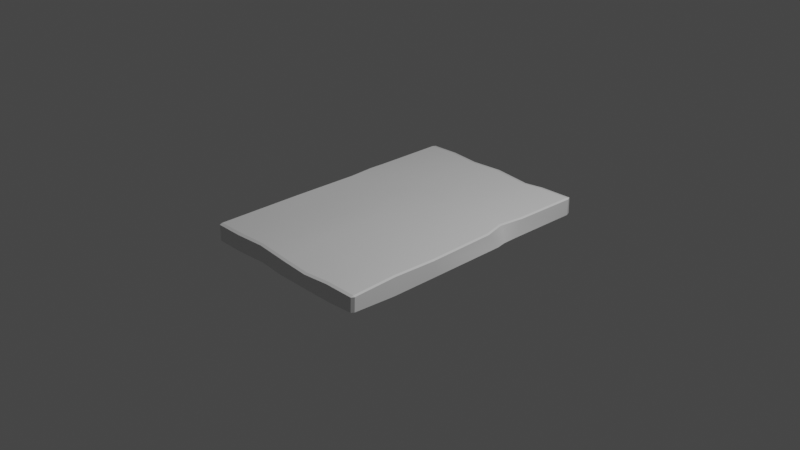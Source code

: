 # Source: PlateBlenderFile.blend  (saved by Blender 3.0.42; exported with 4.5.12 LTS)
import bpy
from mathutils import Matrix  # noqa: F401  (used for matrix-valued properties, if any)

bpy.ops.wm.read_factory_settings(use_empty=True)
scene = bpy.context.scene
scene.name = 'Scene'

# ---- collections
col_collection = bpy.data.collections.new('Collection'); scene.collection.children.link(col_collection)

# ---- materials (node trees are filled in below, after node groups)
mat_material = bpy.data.materials.new('Material')
mat_material.alpha_threshold = 0.0
mat_material.use_transparent_shadow = False
mat_material.line_color = (0.0, 0.0, 0.0, 1.0)

# ---- material node trees
mat_material.use_nodes = True; mat_material.node_tree.nodes.clear()
_N = mat_material.node_tree.nodes; _L = mat_material.node_tree.links
n0 = _N.new('ShaderNodeOutputMaterial'); n0.name = 'Material Output'; n0.location = (300, 300)
n1 = _N.new('ShaderNodeBsdfPrincipled'); n1.name = 'Principled BSDF'; n1.location = (10, 300)
n1.distribution = 'GGX'
n1.subsurface_method = 'RANDOM_WALK_SKIN'
n1.inputs[2].default_value = 0.4
n1.inputs[3].default_value = 1.45
n1.inputs[27].default_value = (0.0, 0.0, 0.0, 1.0)
n1.inputs[28].default_value = 1.0
_L.new(n1.outputs[0], n0.inputs[0])
n0.is_active_output = True

# ---- world
world_world = bpy.data.worlds.new('World'); scene.world = world_world
world_world.use_nodes = True; world_world.node_tree.nodes.clear()
_N = world_world.node_tree.nodes; _L = world_world.node_tree.links
n0 = _N.new('ShaderNodeOutputWorld'); n0.name = 'World Output'; n0.location = (300, 300)
n1 = _N.new('ShaderNodeBackground'); n1.name = 'Background'; n1.location = (10, 300)
n1.inputs[0].default_value = (0.05088, 0.05088, 0.05088, 1.0)
_L.new(n1.outputs[0], n0.inputs[0])
n0.is_active_output = True
world_world.color = (0.05088, 0.05088, 0.05088)
world_world.use_sun_shadow = False
world_world.sun_shadow_jitter_overblur = 0.0

# ---- cameras
cam_camera = bpy.data.cameras.new('Camera')
cam_camera.clip_end = 100.0
cam_camera.ortho_scale = 7.314

# ---- lights
light_light = bpy.data.lights.new('Light', 'POINT')
light_light.transmission_factor = 0.0
light_light.energy = 1000.0
light_light.shadow_soft_size = 0.1
light_light.shadow_maximum_resolution = 0.006
light_light.use_absolute_resolution = True

# ---- meshes
me_cube = bpy.data.meshes.new('Cube')
me_cube.from_pydata([(-0.6667, -1.0, -0.1), (-0.3333, -1.0, -0.1), (7.351e-08, -1.0, -0.1), (0.3333, -1.0, -0.1), (0.6667, -1.0, -0.1), (-0.6667, -0.5, -0.1), (-0.3333, -0.4598, -0.1), (5.574e-08, -0.5933, -0.0937), (0.3333, -0.2584, -0.0747), (0.6667, -0.5, -0.1), (-0.6667, 0.4005, -0.1), (-0.3333, 0.4005, -0.1), (1.23e-08, 0.4005, -0.1), (0.3333, 0.4005, -0.1), (0.6667, 0.4005, -0.1), (-0.6667, 0.5, -0.1), (-0.3333, 0.5, -0.1), (7.947e-09, 0.5, -0.1), (0.3333, 0.5, -0.1), (0.6667, 0.5, -0.1), (-0.6667, 0.6712, -0.1), (-0.3333, 0.6712, -0.1), (4.646e-10, 0.6712, -0.1), (0.3333, 0.6712, -0.1), (0.6667, 0.6712, -0.07264), (-0.6667, 0.6712, 0.1), (-0.3333, 0.6712, 0.1), (4.646e-10, 0.6712, 0.1), (0.3333, 0.6712, 0.1), (0.6667, 0.6712, 0.1), (-0.6667, 0.5, 0.1), (-0.3333, 0.545, 0.08386), (7.947e-09, 0.5, 0.1), (0.3333, 0.5, 0.1), (0.6667, 0.5, 0.1), (-0.6667, 0.4005, 0.1), (-0.3333, 0.4005, 0.1), (1.23e-08, 0.4005, 0.1), (0.3333, 0.4005, 0.1), (0.6667, 0.4005, 0.1), (-0.6667, -0.5, 0.07988), (-0.3333, -0.5, 0.1), (5.166e-08, -0.5, 0.1), (0.3333, -0.5, 0.0949), (0.6667, -0.5, 0.1), (-0.6667, -0.9037, 0.09402), (-0.3333, -1.0, 0.1), (7.351e-08, -1.0, 0.1), (0.3333, -1.0, 0.1), (0.6667, -1.0, 0.1), (-0.9805, 1.5, 0.07798), (-0.9995, 1.452, 0.07798), (-0.98, 1.452, 0.08967), (-1.0, 1.454, -0.08895), (-0.9805, 1.5, -0.08895), (-0.9805, 1.454, -0.1), (0.9985, 1.457, 0.08831), (0.9778, 1.499, 0.08831), (0.9764, 1.457, 0.1), (0.9804, 1.5, -0.08831), (0.9988, 1.452, -0.08831), (0.9794, 1.452, -0.09991), (-1.0, -1.471, 0.08831), (-0.9812, -1.5, 0.08831), (-0.9812, -1.47, 0.09998), (-0.9805, -1.471, -0.1), (-0.9806, -1.5, -0.08831), (-1.0, -1.471, -0.08831), (0.9789, -1.5, 0.08948), (0.9979, -1.469, 0.08948), (0.9782, -1.469, 0.1), (0.9699, -1.468, -0.08117), (0.9892, -1.468, -0.06948), (0.9698, -1.498, -0.06948), (-0.9805, 0.7159, -0.1), (-0.9995, 0.7159, -0.08831), (-0.8997, 0.5, -0.1), (-0.9192, 0.5, -0.08831), (-0.9511, 0.4005, -0.1), (-0.9695, 0.3887, -0.08831), (-0.9538, -0.5689, -0.1), (-0.9733, -0.5689, -0.08831), (-1.0, -1.0, -0.08831), (-0.9805, -1.0, -0.1), (0.9554, 0.7702, 0.1), (0.9738, 0.7703, 0.08831), (0.8924, 0.5163, 0.08415), (0.9109, 0.5163, 0.07246), (0.9681, 0.2604, 0.1), (0.9875, 0.2604, 0.08831), (0.9805, -0.5, 0.1), (1.0, -0.5, 0.08831), (0.9756, -0.9664, 0.08831), (0.9562, -0.9664, 0.1), (0.9805, -1.0, -0.1), (0.9985, -0.9979, -0.08831), (0.9805, -0.5, -0.1), (1.0, -0.5, -0.08831), (0.9805, 0.4005, -0.1), (0.9992, 0.3918, -0.08831), (0.9651, 0.5, -0.1), (0.9791, 0.501, -0.0893), (0.98, 0.6788, -0.08831), (0.962, 0.6726, -0.0984), (-0.9805, -0.9944, 0.09965), (-1.0, -1.0, 0.08831), (-0.9805, -0.5, 0.09882), (-0.9983, -0.5043, 0.08831), (-0.9632, 0.2101, 0.1), (-0.9809, 0.2101, 0.08831), (-0.9805, 0.5, 0.1), (-0.995, 0.5, 0.08831), (-0.9919, 0.6739, 0.08831), (-0.9725, 0.6712, 0.1), (-0.6667, -1.471, -0.1), (-0.6674, -1.5, -0.08831), (-0.3333, -1.447, -0.1), (-0.3344, -1.475, -0.08831), (-0.04253, -1.471, -0.1), (-0.0394, -1.5, -0.08888), (0.3333, -1.471, -0.1), (0.3333, -1.5, -0.0901), (0.6657, -1.5, -0.08831), (0.6667, -1.471, -0.1), (-0.6667, 1.452, 0.1), (-0.6667, 1.5, 0.08831), (-0.3333, 1.418, 0.1), (-0.3333, 1.467, 0.08831), (-3.365e-08, 1.452, 0.1), (-3.925e-08, 1.5, 0.08831), (0.4335, 1.397, 0.1), (0.4335, 1.444, 0.08831), (0.6206, 1.486, 0.08831), (0.6206, 1.438, 0.1), (0.6505, -1.471, 0.1), (0.6505, -1.5, 0.08831), (0.3333, -1.471, 0.07119), (0.3333, -1.5, 0.0595), (0.05048, -1.471, 0.09089), (0.04784, -1.5, 0.0792), (-0.3508, -1.447, 0.1), (-0.3508, -1.475, 0.08831), (-0.6777, -1.5, 0.08831), (-0.6777, -1.465, 0.09965), (0.6667, 1.452, -0.0984), (0.6638, 1.499, -0.08831), (0.3333, 1.422, -0.1), (0.3396, 1.467, -0.08831), (-8.977e-08, 1.452, -0.1), (-9.189e-08, 1.5, -0.08831), (-0.3333, 1.452, -0.1), (-0.3333, 1.498, -0.08831), (-0.6667, 1.5, -0.08831), (-0.6667, 1.452, -0.1)], [], [(123, 4, 94, 71), (49, 134, 70, 93), (104, 64, 143, 45), (67, 62, 105, 82), (133, 29, 84, 58), (52, 113, 25, 124), (115, 142, 63, 66), (29, 34, 86, 84), (83, 80, 5, 0), (80, 78, 10, 5), (78, 76, 15, 10), (76, 74, 20, 15), (9, 14, 98, 96), (14, 19, 100, 98), (19, 24, 103, 100), (106, 104, 45, 40), (145, 132, 57, 59), (34, 39, 88, 86), (39, 44, 90, 88), (44, 49, 93, 90), (4, 9, 96, 94), (24, 144, 61, 103), (102, 85, 87, 101), (101, 87, 89, 99), (99, 89, 91, 97), (97, 91, 92, 95), (108, 106, 40, 35), (40, 45, 46, 41), (41, 46, 47, 42), (42, 47, 48, 43), (43, 48, 49, 44), (110, 108, 35, 30), (35, 40, 41, 36), (36, 41, 42, 37), (37, 42, 43, 38), (38, 43, 44, 39), (113, 110, 30, 25), (30, 35, 36, 31), (31, 36, 37, 32), (32, 37, 38, 33), (33, 38, 39, 34), (117, 141, 142, 115), (25, 30, 31, 26), (26, 31, 32, 27), (27, 32, 33, 28), (28, 33, 34, 29), (74, 55, 153, 20), (151, 127, 129, 149), (149, 129, 131, 147), (147, 131, 132, 145), (48, 136, 134, 49), (77, 111, 112, 75), (15, 20, 21, 16), (16, 21, 22, 17), (17, 22, 23, 18), (18, 23, 24, 19), (79, 109, 111, 77), (10, 15, 16, 11), (11, 16, 17, 12), (12, 17, 18, 13), (13, 18, 19, 14), (81, 107, 109, 79), (5, 10, 11, 6), (6, 11, 12, 7), (7, 12, 13, 8), (8, 13, 14, 9), (82, 105, 107, 81), (0, 5, 6, 1), (1, 6, 7, 2), (2, 7, 8, 3), (3, 8, 9, 4), (73, 68, 135, 122), (119, 139, 141, 117), (121, 137, 139, 119), (122, 135, 137, 121), (152, 125, 127, 151), (75, 112, 51, 53), (124, 25, 26, 126), (126, 26, 27, 128), (128, 27, 28, 130), (130, 28, 29, 133), (60, 56, 85, 102), (20, 153, 150, 21), (21, 150, 148, 22), (22, 148, 146, 23), (95, 92, 69, 72), (120, 3, 4, 123), (118, 2, 3, 120), (116, 1, 2, 118), (114, 0, 1, 116), (65, 83, 0, 114), (23, 146, 144, 24), (45, 143, 140, 46), (46, 140, 138, 47), (47, 138, 136, 48), (50, 51, 52), (53, 54, 55), (56, 57, 58), (59, 60, 61), (62, 63, 64), (65, 66, 67), (68, 69, 70), (71, 72, 73), (123, 71, 73, 122), (83, 65, 67, 82), (50, 54, 53, 51), (72, 69, 68, 73), (56, 60, 59, 57), (62, 67, 66, 63), (93, 70, 69, 92), (133, 58, 57, 132), (103, 61, 60, 102), (143, 64, 63, 142), (113, 52, 51, 112), (153, 55, 54, 152), (55, 74, 75, 53), (74, 76, 77, 75), (76, 78, 79, 77), (78, 80, 81, 79), (80, 83, 82, 81), (58, 84, 85, 56), (84, 86, 87, 85), (86, 88, 89, 87), (88, 90, 91, 89), (90, 93, 92, 91), (71, 94, 95, 72), (94, 96, 97, 95), (96, 98, 99, 97), (98, 100, 101, 99), (100, 103, 102, 101), (64, 104, 105, 62), (104, 106, 107, 105), (106, 108, 109, 107), (108, 110, 111, 109), (110, 113, 112, 111), (65, 114, 115, 66), (114, 116, 117, 115), (116, 118, 119, 117), (118, 120, 121, 119), (120, 123, 122, 121), (52, 124, 125, 50), (124, 126, 127, 125), (126, 128, 129, 127), (128, 130, 131, 129), (130, 133, 132, 131), (70, 134, 135, 68), (134, 136, 137, 135), (136, 138, 139, 137), (138, 140, 141, 139), (140, 143, 142, 141), (61, 144, 145, 59), (144, 146, 147, 145), (146, 148, 149, 147), (148, 150, 151, 149), (150, 153, 152, 151), (54, 50, 125, 152)])
me_cube.polygons.foreach_set('use_smooth', [True] * 156)
_k = set([(50, 51), (50, 52), (50, 54), (50, 125), (51, 52), (51, 53), (51, 112), (52, 113), (52, 124), (53, 54), (53, 55), (53, 75), (54, 55), (54, 152), (55, 74), (55, 153), (56, 57), (56, 58), (56, 60), (56, 85), (57, 58), (57, 59), (57, 132), (58, 84), (58, 133), (59, 60), (59, 61), (59, 145), (60, 61), (60, 102), (61, 103), (61, 144), (62, 63), (62, 64), (62, 67), (62, 105), (63, 64), (63, 66), (63, 142), (64, 104), (64, 143), (65, 66), (65, 67), (65, 83), (65, 114), (66, 67), (66, 115), (67, 82), (68, 69), (68, 70), (68, 73), (68, 135), (69, 70), (69, 72), (69, 92), (70, 93), (70, 134), (71, 72), (71, 73), (71, 94), (71, 123), (72, 73), (72, 95), (73, 122), (74, 76), (75, 77), (76, 78), (77, 79), (78, 80), (79, 81), (80, 83), (81, 82), (84, 86), (85, 87), (86, 88), (87, 89), (88, 90), (89, 91), (90, 93), (91, 92), (94, 96), (95, 97), (96, 98), (97, 99), (98, 100), (99, 101), (100, 103), (101, 102), (104, 106), (105, 107), (106, 108), (107, 109), (108, 110), (109, 111), (110, 113), (111, 112), (114, 116), (115, 117), (116, 118), (117, 119), (118, 120), (119, 121), (120, 123), (121, 122), (124, 126), (125, 127), (126, 128), (127, 129), (128, 130), (129, 131), (130, 133), (131, 132), (134, 136), (135, 137), (136, 138), (137, 139), (138, 140), (139, 141), (140, 143), (141, 142), (144, 146), (145, 147), (146, 148), (147, 149), (148, 150), (149, 151), (150, 153), (151, 152)])
me_cube.attributes.new('sharp_edge', 'BOOLEAN', 'EDGE').data.foreach_set('value', [ (min(e.vertices), max(e.vertices)) in _k for e in me_cube.edges])
_uv = me_cube.uv_layers.new(name='UVMap')
_uv.uv.foreach_set('vector', [0.4975, 0.01365, 0.4975, 0.1094, 0.4337, 0.1094, 0.4358, 0.01412, 0.07545, 0.5159, 0.07872, 0.6116, 0.01211, 0.6112, 0.01659, 0.5091, 0.4104, 0.5148, 0.4105, 0.6116, 0.3488, 0.6106, 0.3465, 0.4964, 0.8524, 0.01344, 0.8882, 0.01352, 0.8883, 0.1091, 0.8526, 0.1091, 0.08489, 0.02025, 0.07551, 0.1761, 0.01679, 0.156, 0.01256, 0.01645, 0.4103, 0.01757, 0.4088, 0.1762, 0.3466, 0.1762, 0.3466, 0.01753, 0.9562, 0.7565, 0.9921, 0.7586, 0.9922, 0.8203, 0.9563, 0.8202, 0.07551, 0.1761, 0.0755, 0.2109, 0.0296, 0.2076, 0.01679, 0.156, 0.8324, 0.1094, 0.8269, 0.197, 0.7686, 0.211, 0.7686, 0.1094, 0.8269, 0.197, 0.8264, 0.3941, 0.7686, 0.3941, 0.7686, 0.211, 0.8264, 0.3941, 0.8159, 0.4143, 0.7686, 0.4143, 0.7686, 0.3941, 0.8159, 0.4143, 0.8324, 0.4582, 0.7686, 0.4491, 0.7686, 0.4143, 0.4975, 0.211, 0.4975, 0.3941, 0.4337, 0.3941, 0.4337, 0.211, 0.4975, 0.3941, 0.4975, 0.4144, 0.4368, 0.4144, 0.4337, 0.3941, 0.4975, 0.4144, 0.4974, 0.4491, 0.4374, 0.4495, 0.4368, 0.4144, 0.4104, 0.4143, 0.4104, 0.5148, 0.3465, 0.4964, 0.3465, 0.4144, 0.9923, 0.07204, 0.9563, 0.08081, 0.9565, 0.008164, 0.9923, 0.00768, 0.0755, 0.2109, 0.0755, 0.2312, 0.01421, 0.2596, 0.0296, 0.2076, 0.0755, 0.2312, 0.07547, 0.4143, 0.01166, 0.4142, 0.01421, 0.2596, 0.07547, 0.4143, 0.07545, 0.5159, 0.01659, 0.5091, 0.01166, 0.4142, 0.4975, 0.1094, 0.4975, 0.211, 0.4337, 0.211, 0.4337, 0.1094, 0.4974, 0.4491, 0.4975, 0.6078, 0.4339, 0.6079, 0.4374, 0.4495, 0.9045, 0.1737, 0.9404, 0.1554, 0.9382, 0.2054, 0.9043, 0.2096, 0.9043, 0.2096, 0.9382, 0.2054, 0.9401, 0.2588, 0.9041, 0.2321, 0.9041, 0.2321, 0.9401, 0.2588, 0.9399, 0.4128, 0.9041, 0.4125, 0.9041, 0.4125, 0.9399, 0.4128, 0.9402, 0.5066, 0.9041, 0.5131, 0.4069, 0.27, 0.4104, 0.4143, 0.3465, 0.4144, 0.3466, 0.2312, 0.3465, 0.4144, 0.3465, 0.4964, 0.2788, 0.516, 0.2788, 0.4143, 0.2788, 0.4143, 0.2788, 0.516, 0.211, 0.5159, 0.211, 0.4143, 0.211, 0.4143, 0.211, 0.5159, 0.1432, 0.5159, 0.1432, 0.4143, 0.1432, 0.4143, 0.1432, 0.5159, 0.07545, 0.5159, 0.07547, 0.4143, 0.4104, 0.211, 0.4069, 0.27, 0.3466, 0.2312, 0.3466, 0.211, 0.3466, 0.2312, 0.3465, 0.4144, 0.2788, 0.4143, 0.2788, 0.2312, 0.2788, 0.2312, 0.2788, 0.4143, 0.211, 0.4143, 0.211, 0.2312, 0.211, 0.2312, 0.211, 0.4143, 0.1432, 0.4143, 0.1433, 0.2312, 0.1433, 0.2312, 0.1432, 0.4143, 0.07547, 0.4143, 0.0755, 0.2312, 0.4088, 0.1762, 0.4104, 0.211, 0.3466, 0.211, 0.3466, 0.1762, 0.3466, 0.211, 0.3466, 0.2312, 0.2788, 0.2312, 0.2788, 0.2019, 0.2788, 0.2019, 0.2788, 0.2312, 0.211, 0.2312, 0.2111, 0.211, 0.2111, 0.211, 0.211, 0.2312, 0.1433, 0.2312, 0.1433, 0.211, 0.1433, 0.211, 0.1433, 0.2312, 0.0755, 0.2312, 0.0755, 0.2109, 0.9562, 0.6888, 0.9921, 0.6921, 0.9921, 0.7586, 0.9562, 0.7565, 0.3466, 0.1762, 0.3466, 0.211, 0.2788, 0.2019, 0.2788, 0.1762, 0.2788, 0.1762, 0.2788, 0.2019, 0.2111, 0.211, 0.2111, 0.1762, 0.2111, 0.1762, 0.2111, 0.211, 0.1433, 0.211, 0.1433, 0.1762, 0.1433, 0.1762, 0.1433, 0.211, 0.0755, 0.2109, 0.07551, 0.1761, 0.8324, 0.4582, 0.8324, 0.6084, 0.7686, 0.6078, 0.7686, 0.4491, 0.9922, 0.2748, 0.956, 0.2748, 0.9564, 0.207, 0.9923, 0.207, 0.9923, 0.207, 0.9564, 0.207, 0.9557, 0.1189, 0.9919, 0.138, 0.9919, 0.138, 0.9557, 0.1189, 0.9563, 0.08081, 0.9923, 0.07204, 0.1432, 0.5159, 0.1432, 0.6117, 0.07872, 0.6116, 0.07545, 0.5159, 0.8517, 0.4145, 0.8887, 0.4139, 0.8887, 0.4492, 0.853, 0.4576, 0.7686, 0.4143, 0.7686, 0.4491, 0.7008, 0.4492, 0.7008, 0.4143, 0.7008, 0.4143, 0.7008, 0.4492, 0.633, 0.4492, 0.633, 0.4144, 0.633, 0.4144, 0.633, 0.4492, 0.5652, 0.4492, 0.5652, 0.4144, 0.5652, 0.4144, 0.5652, 0.4492, 0.4974, 0.4491, 0.4975, 0.4144, 0.8525, 0.3914, 0.8884, 0.3551, 0.8887, 0.4139, 0.8517, 0.4145, 0.7686, 0.3941, 0.7686, 0.4143, 0.7008, 0.4143, 0.7008, 0.3941, 0.7008, 0.3941, 0.7008, 0.4143, 0.633, 0.4144, 0.633, 0.3941, 0.633, 0.3941, 0.633, 0.4144, 0.5652, 0.4144, 0.5652, 0.3941, 0.5652, 0.3941, 0.5652, 0.4144, 0.4975, 0.4144, 0.4975, 0.3941, 0.8522, 0.1969, 0.8885, 0.2098, 0.8884, 0.3551, 0.8525, 0.3914, 0.7686, 0.211, 0.7686, 0.3941, 0.7008, 0.3941, 0.7008, 0.2192, 0.7008, 0.2192, 0.7008, 0.3941, 0.633, 0.3941, 0.633, 0.1921, 0.633, 0.1921, 0.633, 0.3941, 0.5652, 0.3941, 0.5652, 0.2601, 0.5652, 0.2601, 0.5652, 0.3941, 0.4975, 0.3941, 0.4975, 0.211, 0.8526, 0.1091, 0.8883, 0.1091, 0.8885, 0.2098, 0.8522, 0.1969, 0.7686, 0.1094, 0.7686, 0.211, 0.7008, 0.2192, 0.7008, 0.1094, 0.7008, 0.1094, 0.7008, 0.2192, 0.633, 0.1921, 0.633, 0.1094, 0.633, 0.1094, 0.633, 0.1921, 0.5652, 0.2601, 0.5652, 0.1094, 0.5652, 0.1094, 0.5652, 0.2601, 0.4975, 0.211, 0.4975, 0.1094, 0.9599, 0.4236, 0.9922, 0.4217, 0.992, 0.4885, 0.9561, 0.4854, 0.956, 0.6288, 0.9902, 0.611, 0.9921, 0.6921, 0.9562, 0.6888, 0.9557, 0.553, 0.9862, 0.553, 0.9902, 0.611, 0.956, 0.6288, 0.9561, 0.4854, 0.992, 0.4885, 0.9862, 0.553, 0.9557, 0.553, 0.9922, 0.3426, 0.9564, 0.3425, 0.956, 0.2748, 0.9922, 0.2748, 0.853, 0.4576, 0.8887, 0.4492, 0.8869, 0.6071, 0.8531, 0.6075, 0.3466, 0.01753, 0.3466, 0.1762, 0.2788, 0.1762, 0.2789, 0.02427, 0.2789, 0.02427, 0.2788, 0.1762, 0.2111, 0.1762, 0.2111, 0.0175, 0.2111, 0.0175, 0.2111, 0.1762, 0.1433, 0.1762, 0.1229, 0.02855, 0.1229, 0.02855, 0.1433, 0.1762, 0.07551, 0.1761, 0.08489, 0.02025, 0.9042, 0.01777, 0.94, 0.017, 0.9404, 0.1554, 0.9045, 0.1737, 0.7686, 0.4491, 0.7686, 0.6078, 0.7008, 0.6078, 0.7008, 0.4492, 0.7008, 0.4492, 0.7008, 0.6078, 0.633, 0.6078, 0.633, 0.4492, 0.633, 0.4492, 0.633, 0.6078, 0.5652, 0.6018, 0.5652, 0.4492, 0.9041, 0.5131, 0.9402, 0.5066, 0.9401, 0.6086, 0.908, 0.608, 0.5652, 0.01365, 0.5652, 0.1094, 0.4975, 0.1094, 0.4975, 0.01365, 0.6417, 0.01364, 0.633, 0.1094, 0.5652, 0.1094, 0.5652, 0.01365, 0.7008, 0.01841, 0.7008, 0.1094, 0.633, 0.1094, 0.6417, 0.01364, 0.7686, 0.01364, 0.7686, 0.1094, 0.7008, 0.1094, 0.7008, 0.01841, 0.8324, 0.01363, 0.8324, 0.1094, 0.7686, 0.1094, 0.7686, 0.01364, 0.5652, 0.4492, 0.5652, 0.6018, 0.4975, 0.6078, 0.4974, 0.4491, 0.3465, 0.4964, 0.3488, 0.6106, 0.2823, 0.6069, 0.2788, 0.516, 0.2788, 0.516, 0.2823, 0.6069, 0.2007, 0.6117, 0.211, 0.5159, 0.211, 0.5159, 0.2007, 0.6117, 0.1432, 0.6117, 0.1432, 0.5159, 0.4104, 0.007746, 0.4143, 0.01756, 0.4103, 0.01757, 0.8363, 0.6083, 0.8323, 0.6177, 0.8324, 0.6084, 0.008055, 0.01631, 0.01225, 0.007797, 0.01256, 0.01645, 0.4337, 0.6177, 0.4299, 0.6079, 0.4339, 0.6079, 0.4143, 0.6117, 0.4105, 0.6177, 0.4105, 0.6116, 0.8324, 0.01363, 0.8323, 0.00768, 0.8363, 0.01362, 0.01194, 0.6176, 0.008074, 0.6112, 0.01211, 0.6112, 0.4358, 0.01412, 0.4318, 0.01414, 0.4358, 0.008169, 0.4975, 0.01365, 0.4358, 0.01412, 0.4358, 0.008169, 0.4976, 0.007697, 0.8324, 0.1094, 0.8324, 0.01363, 0.8363, 0.01362, 0.8363, 0.1093, 0.8867, 0.6171, 0.8528, 0.617, 0.8531, 0.6075, 0.8869, 0.6071, 0.908, 0.608, 0.9401, 0.6086, 0.9404, 0.6145, 0.9083, 0.6136, 0.94, 0.017, 0.9042, 0.01777, 0.9045, 0.00768, 0.9404, 0.008099, 0.8882, 0.01352, 0.8524, 0.01344, 0.8521, 0.00768, 0.8879, 0.007756, 0.01659, 0.5091, 0.01211, 0.6112, 0.008074, 0.6112, 0.01262, 0.5091, 0.08489, 0.02025, 0.01256, 0.01645, 0.01225, 0.007797, 0.08488, 0.01042, 0.4374, 0.4495, 0.4339, 0.6079, 0.4299, 0.6079, 0.4337, 0.4507, 0.3488, 0.6106, 0.4105, 0.6116, 0.4105, 0.6177, 0.3488, 0.6177, 0.4088, 0.1762, 0.4103, 0.01757, 0.4143, 0.01756, 0.4127, 0.1757, 0.7686, 0.6078, 0.8324, 0.6084, 0.8323, 0.6177, 0.7685, 0.6177, 0.8324, 0.6084, 0.8324, 0.4582, 0.8362, 0.4582, 0.8363, 0.6083, 0.8324, 0.4582, 0.8159, 0.4143, 0.8199, 0.4143, 0.8362, 0.4582, 0.8159, 0.4143, 0.8264, 0.3941, 0.8301, 0.3917, 0.8199, 0.4143, 0.8264, 0.3941, 0.8269, 0.197, 0.8309, 0.197, 0.8301, 0.3917, 0.8269, 0.197, 0.8324, 0.1094, 0.8363, 0.1093, 0.8309, 0.197, 0.01256, 0.01645, 0.01679, 0.156, 0.01305, 0.156, 0.008055, 0.01631, 0.01679, 0.156, 0.0296, 0.2076, 0.02581, 0.2077, 0.01305, 0.156, 0.0296, 0.2076, 0.01421, 0.2596, 0.01024, 0.2597, 0.02581, 0.2077, 0.01421, 0.2596, 0.01166, 0.4142, 0.00768, 0.4143, 0.01024, 0.2597, 0.01166, 0.4142, 0.01659, 0.5091, 0.01262, 0.5091, 0.00768, 0.4143, 0.4358, 0.01412, 0.4337, 0.1094, 0.43, 0.1098, 0.4318, 0.01414, 0.4337, 0.1094, 0.4337, 0.211, 0.4297, 0.211, 0.43, 0.1098, 0.4337, 0.211, 0.4337, 0.3941, 0.4298, 0.3924, 0.4297, 0.211, 0.4337, 0.3941, 0.4368, 0.4144, 0.4339, 0.4146, 0.4298, 0.3924, 0.4368, 0.4144, 0.4374, 0.4495, 0.4337, 0.4507, 0.4339, 0.4146, 0.4105, 0.6116, 0.4104, 0.5148, 0.4143, 0.516, 0.4143, 0.6117, 0.4104, 0.5148, 0.4104, 0.4143, 0.414, 0.4152, 0.4143, 0.516, 0.4104, 0.4143, 0.4069, 0.27, 0.4105, 0.27, 0.414, 0.4152, 0.4069, 0.27, 0.4104, 0.211, 0.4133, 0.211, 0.4105, 0.27, 0.4104, 0.211, 0.4088, 0.1762, 0.4127, 0.1757, 0.4133, 0.211, 0.8324, 0.01363, 0.7686, 0.01364, 0.7687, 0.007683, 0.8323, 0.00768, 0.7686, 0.01364, 0.7008, 0.01841, 0.701, 0.01275, 0.7687, 0.007683, 0.7008, 0.01841, 0.6417, 0.01364, 0.641, 0.00769, 0.701, 0.01275, 0.6417, 0.01364, 0.5652, 0.01365, 0.5652, 0.007695, 0.641, 0.00769, 0.5652, 0.01365, 0.4975, 0.01365, 0.4976, 0.007697, 0.5652, 0.007695, 0.4103, 0.01757, 0.3466, 0.01753, 0.3466, 0.007711, 0.4104, 0.007746, 0.3466, 0.01753, 0.2789, 0.02427, 0.2788, 0.01445, 0.3466, 0.007711, 0.2789, 0.02427, 0.2111, 0.0175, 0.2111, 0.00768, 0.2788, 0.01445, 0.2111, 0.0175, 0.1229, 0.02855, 0.1229, 0.01909, 0.2111, 0.00768, 0.1229, 0.02855, 0.08489, 0.02025, 0.08488, 0.01042, 0.1229, 0.01909, 0.01211, 0.6112, 0.07872, 0.6116, 0.0787, 0.6176, 0.01194, 0.6176, 0.07872, 0.6116, 0.1432, 0.6117, 0.1432, 0.6177, 0.0787, 0.6176, 0.1432, 0.6117, 0.2007, 0.6117, 0.2012, 0.6176, 0.1432, 0.6177, 0.2007, 0.6117, 0.2823, 0.6069, 0.2823, 0.6126, 0.2012, 0.6176, 0.2823, 0.6069, 0.3488, 0.6106, 0.3488, 0.6177, 0.2823, 0.6126, 0.4339, 0.6079, 0.4975, 0.6078, 0.498, 0.6175, 0.4337, 0.6177, 0.4975, 0.6078, 0.5652, 0.6018, 0.5639, 0.611, 0.498, 0.6175, 0.5652, 0.6018, 0.633, 0.6078, 0.633, 0.6177, 0.5639, 0.611, 0.633, 0.6078, 0.7008, 0.6078, 0.7008, 0.6172, 0.633, 0.6177, 0.7008, 0.6078, 0.7686, 0.6078, 0.7685, 0.6177, 0.7008, 0.6172, 0.9923, 0.4064, 0.9584, 0.4063, 0.9564, 0.3425, 0.9922, 0.3426])
me_cube.materials.append(mat_material)
me_cube.use_remesh_preserve_volume = False
me_cube.use_remesh_preserve_attributes = False
me_cube.use_mirror_vertex_groups = False
me_cube.update()
me_cube.normals_split_custom_set([tuple(v) for v in zip(*[iter([0.01525, -0.01017, -0.9998, 5.87e-06, -3.911e-06, -1.0, 0.01518, -0.01012, -0.9998, 0.03057, -0.02038, -0.9993, -0.01273, -0.006015, 0.9999, -0.02264, -0.01526, 0.9996, 0.0, 0.0, 1.0, 0.0, 0.0, 1.0, 0.02024, 0.01016, 0.9997, 0.008774, 0.005643, 0.9999, 0.0002583, 0.005734, 1.0, -0.0001226, 0.01188, 0.9999, -1.0, 1.792e-07, 0.0, -1.0, 1.792e-07, 0.0, -0.9992, 0.01528, -0.03821, -0.9992, 0.01528, -0.03821, 3.493e-08, 0.0, 1.0, 0.01224, -0.01309, 0.9998, 0.01379, -0.01474, 0.9998, 3.172e-08, 0.0, 1.0, -0.01668, 0.006536, 0.9998, -0.008243, 0.00323, 1.0, 0.002787, -0.01192, 0.9999, -0.008613, 0.003375, 1.0, 0.03906, -0.9992, 0.002933, 0.03626, -0.9993, 0.002723, 0.0, -1.0, 0.0, 0.0, -1.0, 0.0, 0.01224, -0.01309, 0.9998, 0.0208, 0.003695, 0.9998, 0.04154, 0.003854, 0.9991, 0.01379, -0.01474, 0.9998, 0.0, 0.0, -1.0, 0.0, 0.0, -1.0, -1.164e-08, 0.0, -1.0, -5.372e-09, 0.0, -1.0, 0.0, 0.0, -1.0, 0.0, 0.0, -1.0, -1.337e-08, 0.0, -1.0, -1.164e-08, 0.0, -1.0, 0.0, 0.0, -1.0, 0.0, 0.0, -1.0, -1.518e-08, 0.0, -1.0, -1.337e-08, 0.0, -1.0, 0.0, 0.0, -1.0, 0.0, 0.0, -1.0, -8.161e-09, 0.0, -1.0, -1.518e-08, 0.0, -1.0, -0.01727, 0.004683, -0.9998, -0.01095, -0.004053, -0.9999, 1.386e-08, 0.0, -1.0, 1.318e-08, 0.0, -1.0, -0.01095, -0.004053, -0.9999, -0.0006315, 0.04082, -0.9992, -0.02058, 0.03959, -0.999, 1.386e-08, 0.0, -1.0, -0.0006315, 0.04082, -0.9992, -0.0007741, 0.03231, -0.9995, -0.04412, 0.03307, -0.9985, -0.02058, 0.03959, -0.999, 0.036, 0.00165, 0.9994, 0.02024, 0.01016, 0.9997, -0.0001226, 0.01188, 0.9999, 0.001237, 0.001882, 1.0, -0.07253, 0.9948, 0.07192, -0.0917, 0.9921, 0.08519, -0.02022, 0.9992, 0.03566, -0.02022, 0.9992, 0.03566, 0.0208, 0.003695, 0.9998, 0.01169, 0.01641, 0.9998, 0.01261, 0.01586, 0.9998, 0.04154, 0.003854, 0.9991, 0.01169, 0.01641, 0.9998, -0.003821, 0.0005665, 1.0, 1.478e-08, 0.0, 1.0, 0.01261, 0.01586, 0.9998, -0.003821, 0.0005665, 1.0, -0.01273, -0.006015, 0.9999, 0.0, 0.0, 1.0, 1.478e-08, 0.0, 1.0, 5.87e-06, -3.911e-06, -1.0, -0.01727, 0.004683, -0.9998, 1.318e-08, 0.0, -1.0, 0.01518, -0.01012, -0.9998, -0.0007741, 0.03231, -0.9995, -0.001594, -0.0169, -0.9999, -0.04474, -0.01696, -0.9989, -0.04412, 0.03307, -0.9985, 0.9778, -0.1098, 0.1787, 0.9918, -0.07164, 0.1061, 0.9574, 0.04146, 0.2858, 0.9548, 0.06975, 0.2891, 0.9548, 0.06975, 0.2891, 0.9574, 0.04146, 0.2858, 0.9897, 0.08276, 0.1171, 0.9558, 0.1856, 0.228, 0.9558, 0.1856, 0.228, 0.9897, 0.08276, 0.1171, 0.9986, -0.009382, 0.05149, 0.9986, -0.009382, 0.05149, 0.9986, -0.009382, 0.05149, 0.9986, -0.009382, 0.05149, 0.9984, -0.008535, 0.05536, 0.9986, -0.004231, 0.05264, 0.02368, -0.00913, 0.9997, 0.036, 0.00165, 0.9994, 0.001237, 0.001882, 1.0, 0.002995, 0.01155, 0.9999, 0.001237, 0.001882, 1.0, -0.0001226, 0.01188, 0.9999, -0.007033, 0.002463, 1.0, -0.01676, 0.001118, 0.9999, -0.01676, 0.001118, 0.9999, -0.007033, 0.002463, 1.0, 0.01258, -0.01023, 0.9999, 0.003821, 0.0005665, 1.0, 0.003821, 0.0005665, 1.0, 0.01258, -0.01023, 0.9999, -0.003074, -0.01454, 0.9999, -1.216e-08, 0.001133, 1.0, -1.216e-08, 0.001133, 1.0, -0.003074, -0.01454, 0.9999, -0.01273, -0.006015, 0.9999, -0.003821, 0.0005665, 1.0, 0.0, 0.0, 1.0, 0.02368, -0.00913, 0.9997, 0.002995, 0.01155, 0.9999, 0.01172, 0.005518, 0.9999, 0.002995, 0.01155, 0.9999, 0.001237, 0.001882, 1.0, -0.01676, 0.001118, 0.9999, -0.007549, 0.03022, 0.9995, -0.007549, 0.03022, 0.9995, -0.01676, 0.001118, 0.9999, 0.003821, 0.0005665, 1.0, -0.003014, 0.01579, 0.9999, -0.003014, 0.01579, 0.9999, 0.003821, 0.0005665, 1.0, -1.216e-08, 0.001133, 1.0, -5.781e-09, -0.001415, 1.0, -5.781e-09, -0.001415, 1.0, -1.216e-08, 0.001133, 1.0, -0.003821, 0.0005665, 1.0, 0.01169, 0.01641, 0.9998, -0.008243, 0.00323, 1.0, 0.0, 0.0, 1.0, 0.01172, 0.005518, 0.9999, 0.002787, -0.01192, 0.9999, 0.01172, 0.005518, 0.9999, 0.002995, 0.01155, 0.9999, -0.007549, 0.03022, 0.9995, -7.753e-09, 0.0008019, 1.0, -7.753e-09, 0.0008019, 1.0, -0.007549, 0.03022, 0.9995, -0.003014, 0.01579, 0.9999, -0.01172, 0.005518, 0.9999, -0.01172, 0.005518, 0.9999, -0.003014, 0.01579, 0.9999, -5.781e-09, -0.001415, 1.0, 0.0, 0.0, 1.0, 0.0, 0.0, 1.0, -5.781e-09, -0.001415, 1.0, 0.01169, 0.01641, 0.9998, 0.0208, 0.003695, 0.9998, -0.002415, -0.9999, 0.01045, 0.006804, -0.9999, 0.009879, 0.03626, -0.9993, 0.002723, 0.03906, -0.9992, 0.002933, 0.002787, -0.01192, 0.9999, 0.01172, 0.005518, 0.9999, -7.753e-09, 0.0008019, 1.0, -4.746e-09, -0.02711, 0.9996, -4.746e-09, -0.02711, 0.9996, -7.753e-09, 0.0008019, 1.0, -0.01172, 0.005518, 0.9999, -0.006958, -0.01355, 0.9999, -0.006958, -0.01355, 0.9999, -0.01172, 0.005518, 0.9999, 0.0, 0.0, 1.0, 8.778e-09, 0.0, 1.0, 8.778e-09, 0.0, 1.0, 0.0, 0.0, 1.0, 0.0208, 0.003695, 0.9998, 0.01224, -0.01309, 0.9998, 0.0, 0.0, -1.0, 0.0, 0.0, -1.0, 0.0, 0.0, -1.0, -8.161e-09, 0.0, -1.0, 1.424e-08, 0.9961, 0.08783, -2.161e-08, 0.9961, 0.08783, 0.03107, 0.9976, 0.0616, 0.03107, 0.9976, 0.0616, 0.03107, 0.9976, 0.0616, 0.03107, 0.9976, 0.0616, -0.05428, 0.9943, 0.09187, 0.02506, 0.9975, 0.06544, 0.02506, 0.9975, 0.06544, -0.05428, 0.9943, 0.09187, -0.0917, 0.9921, 0.08519, -0.07253, 0.9948, 0.07192, -0.003074, -0.01454, 0.9999, -0.006133, -0.03418, 0.9994, -0.02264, -0.01526, 0.9996, -0.01273, -0.006015, 0.9999, -0.9775, -0.05283, -0.2043, -0.9775, -0.05214, -0.2043, -0.9873, -0.1131, -0.1115, -0.9935, -0.08483, -0.07636, -1.518e-08, 0.0, -1.0, -8.161e-09, 0.0, -1.0, -8.161e-09, 0.0, -1.0, -1.518e-08, 0.0, -1.0, -1.518e-08, 0.0, -1.0, -8.161e-09, 0.0, -1.0, 0.0, 0.0, -1.0, 0.0, 0.0, -1.0, 0.0, 0.0, -1.0, 0.0, 0.0, -1.0, 0.02127, 0.01571, -0.9997, 0.01023, 0.01991, -0.9997, 0.01023, 0.01991, -0.9997, 0.02127, 0.01571, -0.9997, -0.0007741, 0.03231, -0.9995, -0.0006315, 0.04082, -0.9992, -0.9827, 0.06901, -0.172, -0.9919, 0.0315, -0.1233, -0.9775, -0.05214, -0.2043, -0.9775, -0.05283, -0.2043, -1.337e-08, 0.0, -1.0, -1.518e-08, 0.0, -1.0, -1.518e-08, 0.0, -1.0, 0.002191, -0.000849, -1.0, 0.002191, -0.000849, -1.0, -1.518e-08, 0.0, -1.0, 0.0, 0.0, -1.0, 0.01171, -0.005625, -0.9999, 0.01171, -0.005625, -0.9999, 0.0, 0.0, -1.0, 0.01023, 0.01991, -0.9997, -0.001428, -0.008831, -1.0, -0.001428, -0.008831, -1.0, 0.01023, 0.01991, -0.9997, -0.0006315, 0.04082, -0.9992, -0.01095, -0.004053, -0.9999, -0.9961, 0.02356, -0.08509, -0.9957, 0.01963, -0.09001, -0.9919, 0.0315, -0.1233, -0.9827, 0.06901, -0.172, -1.164e-08, 0.0, -1.0, -1.337e-08, 0.0, -1.0, 0.002191, -0.000849, -1.0, 0.004764, 0.0002046, -1.0, 0.004764, 0.0002046, -1.0, 0.002191, -0.000849, -1.0, 0.01171, -0.005625, -0.9999, 0.01527, 0.009362, -0.9998, 0.01527, 0.009362, -0.9998, 0.01171, -0.005625, -0.9999, -0.001428, -0.008831, -1.0, -0.003778, -0.00635, -1.0, -0.003778, -0.00635, -1.0, -0.001428, -0.008831, -1.0, -0.01095, -0.004053, -0.9999, -0.01727, 0.004683, -0.9998, -0.9992, 0.01528, -0.03821, -0.9992, 0.01528, -0.03821, -0.9957, 0.01963, -0.09001, -0.9961, 0.02356, -0.08509, -5.372e-09, 0.0, -1.0, -1.164e-08, 0.0, -1.0, 0.004764, 0.0002046, -1.0, 0.002694, 0.001663, -1.0, 0.002694, 0.001663, -1.0, 0.004764, 0.0002046, -1.0, 0.01527, 0.009362, -0.9998, 0.006364, 0.008539, -0.9999, 0.006364, 0.008539, -0.9999, 0.01527, 0.009362, -0.9998, -0.003778, -0.00635, -1.0, -0.003969, 0.01197, -0.9999, -0.003969, 0.01197, -0.9999, -0.003778, -0.00635, -1.0, -0.01727, 0.004683, -0.9998, 5.87e-06, -3.911e-06, -1.0, 0.004229, -1.0, -0.006616, 0.004229, -1.0, -0.006616, 0.002061, -1.0, -0.003225, 0.002185, -1.0, -0.003419, -0.04654, -0.9989, 0.009547, -0.02575, -0.9997, 0.005283, 0.006804, -0.9999, 0.009879, -0.002415, -0.9999, 0.01045, 0.0, -1.0, 1.136e-09, 0.0, -1.0, -9.016e-10, -0.02575, -0.9997, 0.005283, -0.04654, -0.9989, 0.009547, 0.002185, -1.0, -0.003419, 0.002061, -1.0, -0.003225, 0.0, -1.0, -9.016e-10, 0.0, -1.0, 1.136e-09, 0.02633, 0.9987, 0.04388, 0.02663, 0.9987, 0.04438, -2.161e-08, 0.9961, 0.08783, 1.424e-08, 0.9961, 0.08783, -0.9935, -0.08483, -0.07636, -0.9873, -0.1131, -0.1115, -0.9997, -0.005151, 0.02262, -0.9997, -0.005151, 0.02262, -0.008613, 0.003375, 1.0, 0.002787, -0.01192, 0.9999, -4.746e-09, -0.02711, 0.9996, 0.0, 0.0, 1.0, 0.0, 0.0, 1.0, -4.746e-09, -0.02711, 0.9996, -0.006958, -0.01355, 0.9999, 0.0, 0.0, 1.0, 0.0, 0.0, 1.0, -0.006958, -0.01355, 0.9999, 8.778e-09, 0.0, 1.0, 2.125e-08, 0.0, 1.0, 2.125e-08, 0.0, 1.0, 8.778e-09, 0.0, 1.0, 0.01224, -0.01309, 0.9998, 3.493e-08, 0.0, 1.0, 0.9992, -0.0298, 0.02667, 0.9992, -0.0298, 0.02667, 0.9918, -0.07164, 0.1061, 0.9778, -0.1098, 0.1787, -8.161e-09, 0.0, -1.0, 0.0, 0.0, -1.0, 0.0, 0.0, -1.0, -8.161e-09, 0.0, -1.0, -8.161e-09, 0.0, -1.0, 0.0, 0.0, -1.0, 0.0, 0.0, -1.0, 0.0, 0.0, -1.0, 0.0, 0.0, -1.0, 0.0, 0.0, -1.0, 0.02207, -0.008404, -0.9997, 0.02127, 0.01571, -0.9997, 0.9986, -0.004231, 0.05264, 0.9984, -0.008535, 0.05536, 0.9991, 0.01423, 0.04091, 0.9991, 0.01423, 0.04091, 1.187e-08, 0.0, -1.0, -0.003969, 0.01197, -0.9999, 5.87e-06, -3.911e-06, -1.0, 0.01525, -0.01017, -0.9998, 0.0, 0.0, -1.0, 0.006364, 0.008539, -0.9999, -0.003969, 0.01197, -0.9999, 1.187e-08, 0.0, -1.0, 0.0, 0.0, -1.0, 0.002694, 0.001663, -1.0, 0.006364, 0.008539, -0.9999, 0.0, 0.0, -1.0, 0.0, 0.0, -1.0, -5.372e-09, 0.0, -1.0, 0.002694, 0.001663, -1.0, 0.0, 0.0, -1.0, 0.0, 0.0, -1.0, 0.0, 0.0, -1.0, -5.372e-09, 0.0, -1.0, 0.0, 0.0, -1.0, 0.02127, 0.01571, -0.9997, 0.02207, -0.008404, -0.9997, -0.001594, -0.0169, -0.9999, -0.0007741, 0.03231, -0.9995, -0.0001226, 0.01188, 0.9999, 0.0002583, 0.005734, 1.0, 0.001364, -0.001652, 1.0, -0.007033, 0.002463, 1.0, -0.007033, 0.002463, 1.0, 0.001364, -0.001652, 1.0, 0.0229, -0.02529, 0.9994, 0.01258, -0.01023, 0.9999, 0.01258, -0.01023, 0.9999, 0.0229, -0.02529, 0.9994, -0.006133, -0.03418, 0.9994, -0.003074, -0.01454, 0.9999, -0.5031, 0.1981, 0.8412, -0.5031, 0.1981, 0.8412, -0.5031, 0.1981, 0.8412, -0.4833, 0.2052, -0.851, -0.4833, 0.2052, -0.851, -0.4833, 0.2052, -0.851, 0.4495, 0.2217, 0.8653, 0.4495, 0.2217, 0.8653, 0.4495, 0.2217, 0.8653, 0.5009, 0.1931, -0.8437, 0.5009, 0.1931, -0.8437, 0.5009, 0.1931, -0.8437, -0.4951, -0.3191, 0.8081, -0.4951, -0.3191, 0.8081, -0.4951, -0.3191, 0.8081, -0.4868, -0.3238, -0.8113, -0.4868, -0.3238, -0.8113, -0.4868, -0.3238, -0.8113, 0.4532, -0.2761, 0.8475, 0.4532, -0.2761, 0.8475, 0.4532, -0.2761, 0.8475, 0.4898, -0.3246, -0.8092, 0.4898, -0.3246, -0.8092, 0.4898, -0.3246, -0.8092, 0.0319, -0.3595, -0.9326, 0.06037, -0.3717, -0.9264, 0.06037, -0.3717, -0.9264, 0.03104, -0.3591, -0.9328, -0.5144, 0.01622, -0.8574, -0.5145, -4.152e-14, -0.8575, -0.5145, -4.152e-14, -0.8575, -0.5144, 0.01568, -0.8574, -0.9257, 0.3783, 0.004005, -0.9257, 0.3783, 0.004005, -0.9257, 0.3783, 0.004005, -0.9257, 0.3783, 0.004005, 0.843, -0.5355, -0.05161, 0.843, -0.5355, -0.05161, 0.843, -0.5355, -0.05161, 0.843, -0.5355, -0.05161, 0.9168, 0.3994, 0.002285, 0.9168, 0.3994, 0.002285, 0.9168, 0.3994, 0.002285, 0.9168, 0.3994, 0.002285, -0.8366, -0.5479, -0.001434, -0.8366, -0.5479, -0.001434, -0.8366, -0.5479, -0.001434, -0.8366, -0.5479, -0.001434, 0.5035, -0.002021, 0.864, 0.4923, 0.02271, 0.8701, 0.4923, 0.02271, 0.8701, 0.5035, -0.002141, 0.864, -0.03372, 0.2433, 0.9694, -0.01098, 0.2487, 0.9685, -0.01098, 0.2487, 0.9685, -0.03026, 0.2441, 0.9693, 0.5281, 0.0005754, -0.8492, 0.5041, -0.01262, -0.8636, 0.5041, -0.01262, -0.8636, 0.5204, -0.003664, -0.8539, 0.01294, -0.3409, 0.94, 0.003449, -0.3364, 0.9417, 0.003449, -0.3364, 0.9417, 0.01252, -0.3407, 0.9401, -0.5422, 0.01271, 0.8402, -0.5141, 0.006364, 0.8577, -0.5141, 0.006364, 0.8577, -0.5384, 0.01184, 0.8426, 0.001353, 0.2369, -0.9715, 0.00197, 0.2345, -0.9721, 0.00197, 0.2345, -0.9721, 0.001356, 0.2369, -0.9715, -0.5092, -0.0005361, -0.8607, -0.5119, -0.1042, -0.8527, -0.5118, -0.08571, -0.8548, -0.5092, -0.0005361, -0.8607, -0.5119, -0.1042, -0.8527, -0.5519, 0.03264, -0.8332, -0.5536, 0.04589, -0.8315, -0.5118, -0.08571, -0.8548, -0.5519, 0.03264, -0.8332, -0.558, 0.1915, -0.8075, -0.5402, 0.07349, -0.8383, -0.5536, 0.04589, -0.8315, -0.558, 0.1915, -0.8075, -0.52, 0.01657, -0.854, -0.5198, 0.01711, -0.8541, -0.5402, 0.07349, -0.8383, -0.52, 0.01657, -0.854, -0.5144, 0.01622, -0.8574, -0.5144, 0.01568, -0.8574, -0.5198, 0.01711, -0.8541, 0.5007, -0.01662, 0.8655, 0.5165, -0.1052, 0.8498, 0.5148, -0.09416, 0.8521, 0.5007, -0.01662, 0.8655, 0.5165, -0.1052, 0.8498, 0.53, 0.008433, 0.8479, 0.5299, 0.01337, 0.848, 0.5148, -0.09416, 0.8521, 0.53, 0.008433, 0.8479, 0.5161, 0.1136, 0.8489, 0.5162, 0.09917, 0.8507, 0.5299, 0.01337, 0.848, 0.5161, 0.1136, 0.8489, 0.5145, -0.009388, 0.8575, 0.5145, -0.009043, 0.8575, 0.5162, 0.09917, 0.8507, 0.5145, -0.009388, 0.8575, 0.5035, -0.002021, 0.864, 0.5035, -0.002141, 0.864, 0.5145, -0.009043, 0.8575, 0.5318, -0.04519, -0.8457, 0.5309, -0.02435, -0.8471, 0.5307, -0.02166, -0.8473, 0.5318, -0.04519, -0.8457, 0.5309, -0.02435, -0.8471, 0.5259, -0.0002886, -0.8506, 0.5258, -0.0002883, -0.8506, 0.5307, -0.02166, -0.8473, 0.5259, -0.0002886, -0.8506, 0.558, 0.06018, -0.8276, 0.5422, 0.03308, -0.8396, 0.5258, -0.0002883, -0.8506, 0.558, 0.06018, -0.8276, 0.5613, 0.0519, -0.826, 0.5615, 0.05249, -0.8258, 0.5422, 0.03308, -0.8396, 0.5613, 0.0519, -0.826, 0.5281, 0.0005754, -0.8492, 0.5204, -0.003664, -0.8539, 0.5615, 0.05249, -0.8258, -0.5149, 0.0006491, 0.8573, -0.5096, 0.00118, 0.8604, -0.511, 0.001036, 0.8596, -0.5149, 0.0006491, 0.8573, -0.5096, 0.00118, 0.8604, -0.5205, 0.007648, 0.8538, -0.5169, 0.006182, 0.856, -0.511, 0.001036, 0.8596, -0.5205, 0.007648, 0.8538, -0.5601, -0.009597, 0.8284, -0.5605, -0.009941, 0.8281, -0.5169, 0.006182, 0.856, -0.5601, -0.009597, 0.8284, -0.5774, -0.006904, 0.8164, -0.5773, -0.006632, 0.8165, -0.5605, -0.009941, 0.8281, -0.5774, -0.006904, 0.8164, -0.5422, 0.01271, 0.8402, -0.5384, 0.01184, 0.8426, -0.5773, -0.006632, 0.8165, 0.0, -0.3714, -0.9285, 0.01427, -0.3759, -0.9265, 0.01329, -0.3756, -0.9267, 0.0, -0.3714, -0.9285, 0.01427, -0.3759, -0.9265, -0.00264, -0.3764, -0.9265, -0.001452, -0.3765, -0.9264, 0.01329, -0.3756, -0.9267, -0.00264, -0.3764, -0.9265, -0.01788, -0.357, -0.9339, -0.01524, -0.3541, -0.9351, -0.001452, -0.3765, -0.9264, -0.01788, -0.357, -0.9339, 0.0004913, -0.3426, -0.9395, 0.0004918, -0.3426, -0.9395, -0.01524, -0.3541, -0.9351, 0.0004913, -0.3426, -0.9395, 0.0319, -0.3595, -0.9326, 0.03104, -0.3591, -0.9328, 0.0004918, -0.3426, -0.9395, -0.032, 0.2343, 0.9716, -0.003429, 0.2345, 0.9721, -0.005267, 0.2345, 0.9721, -0.032, 0.2343, 0.9716, -0.003429, 0.2345, 0.9721, -7.582e-09, 0.2346, 0.9721, -7.822e-09, 0.2346, 0.9721, -0.005267, 0.2345, 0.9721, -7.582e-09, 0.2346, 0.9721, 0.003751, 0.2367, 0.9716, 0.003286, 0.2367, 0.9716, -7.822e-09, 0.2346, 0.9721, 0.003751, 0.2367, 0.9716, -0.01005, 0.2388, 0.971, -0.01245, 0.2388, 0.971, 0.003286, 0.2367, 0.9716, -0.01005, 0.2388, 0.971, -0.03372, 0.2433, 0.9694, -0.03026, 0.2441, 0.9693, -0.01245, 0.2388, 0.971, -0.0005581, -0.3458, 0.9383, -0.04181, -0.3581, 0.9327, -0.0428, -0.3584, 0.9326, -0.0005581, -0.3458, 0.9383, -0.04181, -0.3581, 0.9327, -0.01014, -0.3726, 0.9279, -0.009763, -0.3726, 0.9279, -0.0428, -0.3584, 0.9326, -0.01014, -0.3726, 0.9279, 0.03199, -0.3764, 0.9259, 0.03037, -0.3766, 0.9259, -0.009763, -0.3726, 0.9279, 0.03199, -0.3764, 0.9259, 0.01014, -0.3623, 0.932, 0.0101, -0.3623, 0.932, 0.03037, -0.3766, 0.9259, 0.01014, -0.3623, 0.932, 0.01294, -0.3409, 0.94, 0.01252, -0.3407, 0.9401, 0.0101, -0.3623, 0.932, -0.002642, 0.2205, -0.9754, -0.01082, 0.2249, -0.9743, -0.01094, 0.225, -0.9743, -0.002642, 0.2205, -0.9754, -0.01082, 0.2249, -0.9743, 0.003491, 0.2358, -0.9718, -4.275e-05, 0.2348, -0.972, -0.01094, 0.225, -0.9743, 0.003491, 0.2358, -0.9718, 0.01114, 0.2403, -0.9706, 0.01049, 0.2402, -0.9707, -4.275e-05, 0.2348, -0.972, 0.01114, 0.2403, -0.9706, 6.67e-10, 0.2394, -0.9709, 6.645e-10, 0.2394, -0.9709, 0.01049, 0.2402, -0.9707, 6.67e-10, 0.2394, -0.9709, 0.001353, 0.2369, -0.9715, 0.001356, 0.2369, -0.9715, 6.645e-10, 0.2394, -0.9709, 0.0, 1.0, 0.0, 0.0, 1.0, 0.0, 0.02663, 0.9987, 0.04438, 0.02633, 0.9987, 0.04388])] * 3)])

# ---- objects
ob_mythicalplate_mesh = bpy.data.objects.new('MythicalPlate_Mesh', me_cube)
ob_light = bpy.data.objects.new('Light', light_light)
ob_camera = bpy.data.objects.new('Camera', cam_camera)

# ---- transforms, parenting, visibility, modifiers, constraints
ob_mythicalplate_mesh.location = (0.0, 0.0, 0.0)
ob_mythicalplate_mesh.lock_rotations_4d = False
ob_mythicalplate_mesh.empty_display_type = 'ARROWS'
ob_mythicalplate_mesh.lineart.crease_threshold = 0.0
ob_light.location = (4.076, 1.005, 5.904)
ob_light.rotation_euler = (0.6503, 0.05522, 1.866)
ob_light.lock_rotations_4d = False
ob_light.empty_display_type = 'ARROWS'
ob_light.color = (0.0, 0.0, 0.0, 0.0)
ob_light.lineart.crease_threshold = 0.0
ob_camera.location = (7.359, -6.926, 4.958)
ob_camera.rotation_euler = (1.109, 0.0, 0.8149)
ob_camera.lock_rotations_4d = False
ob_camera.empty_display_type = 'ARROWS'
ob_camera.color = (0.0, 0.0, 0.0, 0.0)
ob_camera.display_type = 'WIRE'
ob_camera.lineart.crease_threshold = 0.0

# ---- collection membership
col_collection.objects.link(ob_mythicalplate_mesh)
col_collection.objects.link(ob_light)
col_collection.objects.link(ob_camera)

# ---- scene / render settings (as saved in the file)
scene.camera = ob_camera
scene.frame_start = 1; scene.frame_end = 250; scene.frame_set(1)
scene.render.engine = 'BLENDER_EEVEE_NEXT'
scene.cycles.sampling_pattern = 'TABULATED_SOBOL'
scene.cycles.use_light_tree = False
scene.view_settings.view_transform = 'Filmic'
bpy.context.view_layer.update()
